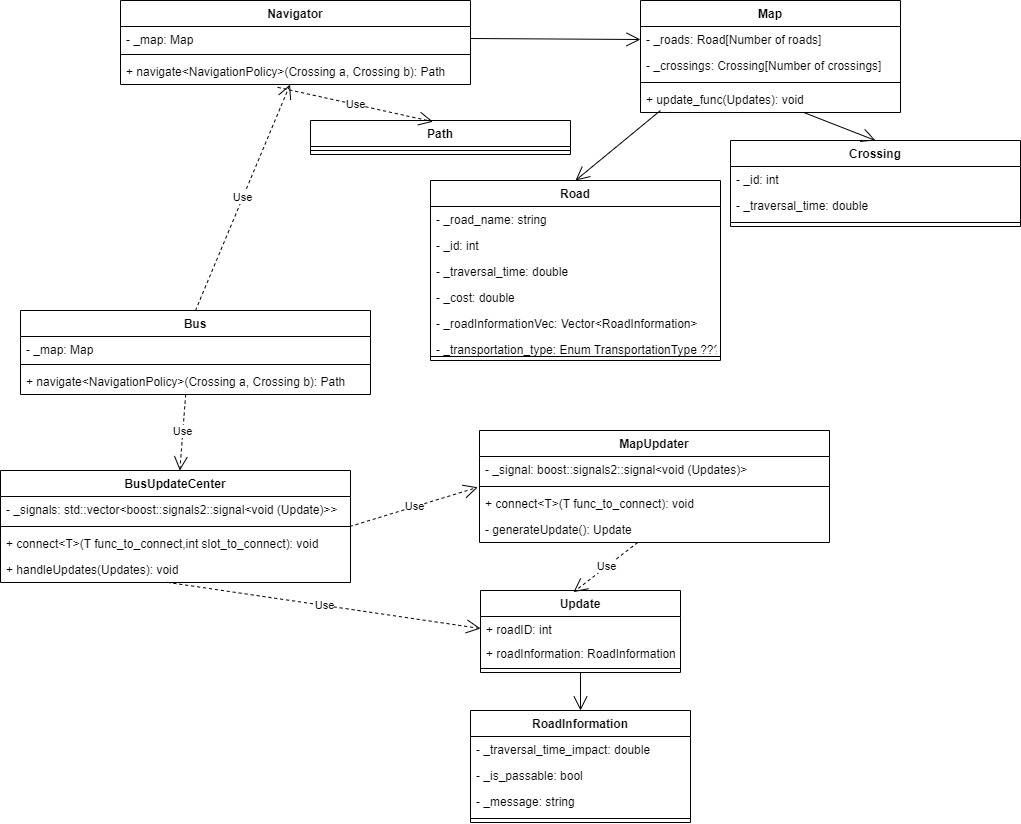

The diagram above was exported from draw.io. Its source (the exported page's mxGraphModel, read from the mxfile embedded in the PNG):
<mxGraphModel dx="1298" dy="811" grid="1" gridSize="10" guides="1" tooltips="1" connect="1" arrows="1" fold="1" page="1" pageScale="1" pageWidth="827" pageHeight="1169" math="0" shadow="0">
  <root>
    <mxCell id="ZEWD-8x_B5TL0Xg4sJnm-0" />
    <mxCell id="ZEWD-8x_B5TL0Xg4sJnm-1" parent="ZEWD-8x_B5TL0Xg4sJnm-0" />
    <mxCell id="WDdHEr6nhNgaCO1W2buC-4" value="Navigator" style="swimlane;fontStyle=1;align=center;verticalAlign=top;childLayout=stackLayout;horizontal=1;startSize=26;horizontalStack=0;resizeParent=1;resizeParentMax=0;resizeLast=0;collapsible=1;marginBottom=0;" parent="ZEWD-8x_B5TL0Xg4sJnm-1" vertex="1">
      <mxGeometry x="140" y="90" width="350" height="84" as="geometry" />
    </mxCell>
    <mxCell id="WDdHEr6nhNgaCO1W2buC-5" value="- _map: Map&#10;" style="text;strokeColor=none;fillColor=none;align=left;verticalAlign=top;spacingLeft=4;spacingRight=4;overflow=hidden;rotatable=0;points=[[0,0.5],[1,0.5]];portConstraint=eastwest;" parent="WDdHEr6nhNgaCO1W2buC-4" vertex="1">
      <mxGeometry y="26" width="350" height="24" as="geometry" />
    </mxCell>
    <mxCell id="WDdHEr6nhNgaCO1W2buC-6" value="" style="line;strokeWidth=1;fillColor=none;align=left;verticalAlign=middle;spacingTop=-1;spacingLeft=3;spacingRight=3;rotatable=0;labelPosition=right;points=[];portConstraint=eastwest;" parent="WDdHEr6nhNgaCO1W2buC-4" vertex="1">
      <mxGeometry y="50" width="350" height="8" as="geometry" />
    </mxCell>
    <mxCell id="WDdHEr6nhNgaCO1W2buC-7" value="+ navigate&lt;NavigationPolicy&gt;(Crossing a, Crossing b): Path" style="text;strokeColor=none;fillColor=none;align=left;verticalAlign=top;spacingLeft=4;spacingRight=4;overflow=hidden;rotatable=0;points=[[0,0.5],[1,0.5]];portConstraint=eastwest;" parent="WDdHEr6nhNgaCO1W2buC-4" vertex="1">
      <mxGeometry y="58" width="350" height="26" as="geometry" />
    </mxCell>
    <mxCell id="ZnyX86G8JYExYeQna0lM-2" value="Map" style="swimlane;fontStyle=1;align=center;verticalAlign=top;childLayout=stackLayout;horizontal=1;startSize=26;horizontalStack=0;resizeParent=1;resizeParentMax=0;resizeLast=0;collapsible=1;marginBottom=0;" parent="ZEWD-8x_B5TL0Xg4sJnm-1" vertex="1">
      <mxGeometry x="660" y="90" width="260" height="112" as="geometry" />
    </mxCell>
    <mxCell id="ZnyX86G8JYExYeQna0lM-3" value="- _roads: Road[Number of roads]" style="text;strokeColor=none;fillColor=none;align=left;verticalAlign=top;spacingLeft=4;spacingRight=4;overflow=hidden;rotatable=0;points=[[0,0.5],[1,0.5]];portConstraint=eastwest;" parent="ZnyX86G8JYExYeQna0lM-2" vertex="1">
      <mxGeometry y="26" width="260" height="26" as="geometry" />
    </mxCell>
    <mxCell id="aZJH9EBdIHuGwDnPwOJs-14" value="- _crossings: Crossing[Number of crossings]" style="text;strokeColor=none;fillColor=none;align=left;verticalAlign=top;spacingLeft=4;spacingRight=4;overflow=hidden;rotatable=0;points=[[0,0.5],[1,0.5]];portConstraint=eastwest;" parent="ZnyX86G8JYExYeQna0lM-2" vertex="1">
      <mxGeometry y="52" width="260" height="26" as="geometry" />
    </mxCell>
    <mxCell id="ZnyX86G8JYExYeQna0lM-4" value="" style="line;strokeWidth=1;fillColor=none;align=left;verticalAlign=middle;spacingTop=-1;spacingLeft=3;spacingRight=3;rotatable=0;labelPosition=right;points=[];portConstraint=eastwest;" parent="ZnyX86G8JYExYeQna0lM-2" vertex="1">
      <mxGeometry y="78" width="260" height="8" as="geometry" />
    </mxCell>
    <mxCell id="ZnyX86G8JYExYeQna0lM-5" value="+ update_func(Updates): void" style="text;strokeColor=none;fillColor=none;align=left;verticalAlign=top;spacingLeft=4;spacingRight=4;overflow=hidden;rotatable=0;points=[[0,0.5],[1,0.5]];portConstraint=eastwest;" parent="ZnyX86G8JYExYeQna0lM-2" vertex="1">
      <mxGeometry y="86" width="260" height="26" as="geometry" />
    </mxCell>
    <mxCell id="aZJH9EBdIHuGwDnPwOJs-0" value="MapUpdater" style="swimlane;fontStyle=1;align=center;verticalAlign=top;childLayout=stackLayout;horizontal=1;startSize=26;horizontalStack=0;resizeParent=1;resizeParentMax=0;resizeLast=0;collapsible=1;marginBottom=0;" parent="ZEWD-8x_B5TL0Xg4sJnm-1" vertex="1">
      <mxGeometry x="499" y="520" width="350" height="112" as="geometry" />
    </mxCell>
    <mxCell id="aZJH9EBdIHuGwDnPwOJs-1" value="- _signal: boost::signals2::signal&lt;void (Updates)&gt;" style="text;strokeColor=none;fillColor=none;align=left;verticalAlign=top;spacingLeft=4;spacingRight=4;overflow=hidden;rotatable=0;points=[[0,0.5],[1,0.5]];portConstraint=eastwest;" parent="aZJH9EBdIHuGwDnPwOJs-0" vertex="1">
      <mxGeometry y="26" width="350" height="26" as="geometry" />
    </mxCell>
    <mxCell id="aZJH9EBdIHuGwDnPwOJs-2" value="" style="line;strokeWidth=1;fillColor=none;align=left;verticalAlign=middle;spacingTop=-1;spacingLeft=3;spacingRight=3;rotatable=0;labelPosition=right;points=[];portConstraint=eastwest;" parent="aZJH9EBdIHuGwDnPwOJs-0" vertex="1">
      <mxGeometry y="52" width="350" height="8" as="geometry" />
    </mxCell>
    <mxCell id="aZJH9EBdIHuGwDnPwOJs-3" value="+ connect&lt;T&gt;(T func_to_connect): void" style="text;strokeColor=none;fillColor=none;align=left;verticalAlign=top;spacingLeft=4;spacingRight=4;overflow=hidden;rotatable=0;points=[[0,0.5],[1,0.5]];portConstraint=eastwest;" parent="aZJH9EBdIHuGwDnPwOJs-0" vertex="1">
      <mxGeometry y="60" width="350" height="26" as="geometry" />
    </mxCell>
    <mxCell id="aZJH9EBdIHuGwDnPwOJs-4" value="- generateUpdate(): Update" style="text;strokeColor=none;fillColor=none;align=left;verticalAlign=top;spacingLeft=4;spacingRight=4;overflow=hidden;rotatable=0;points=[[0,0.5],[1,0.5]];portConstraint=eastwest;" parent="aZJH9EBdIHuGwDnPwOJs-0" vertex="1">
      <mxGeometry y="86" width="350" height="26" as="geometry" />
    </mxCell>
    <mxCell id="aZJH9EBdIHuGwDnPwOJs-5" value="Road" style="swimlane;fontStyle=1;align=center;verticalAlign=top;childLayout=stackLayout;horizontal=1;startSize=26;horizontalStack=0;resizeParent=1;resizeParentMax=0;resizeLast=0;collapsible=1;marginBottom=0;" parent="ZEWD-8x_B5TL0Xg4sJnm-1" vertex="1">
      <mxGeometry x="450" y="270" width="290" height="180" as="geometry" />
    </mxCell>
    <mxCell id="aZJH9EBdIHuGwDnPwOJs-6" value="- _road_name: string" style="text;strokeColor=none;fillColor=none;align=left;verticalAlign=top;spacingLeft=4;spacingRight=4;overflow=hidden;rotatable=0;points=[[0,0.5],[1,0.5]];portConstraint=eastwest;" parent="aZJH9EBdIHuGwDnPwOJs-5" vertex="1">
      <mxGeometry y="26" width="290" height="26" as="geometry" />
    </mxCell>
    <mxCell id="aZJH9EBdIHuGwDnPwOJs-13" value="- _id: int" style="text;strokeColor=none;fillColor=none;align=left;verticalAlign=top;spacingLeft=4;spacingRight=4;overflow=hidden;rotatable=0;points=[[0,0.5],[1,0.5]];portConstraint=eastwest;" parent="aZJH9EBdIHuGwDnPwOJs-5" vertex="1">
      <mxGeometry y="52" width="290" height="26" as="geometry" />
    </mxCell>
    <mxCell id="LCBSsnTK3wfVn3i4easv-8" value="- _traversal_time: double" style="text;strokeColor=none;fillColor=none;align=left;verticalAlign=top;spacingLeft=4;spacingRight=4;overflow=hidden;rotatable=0;points=[[0,0.5],[1,0.5]];portConstraint=eastwest;" parent="aZJH9EBdIHuGwDnPwOJs-5" vertex="1">
      <mxGeometry y="78" width="290" height="26" as="geometry" />
    </mxCell>
    <mxCell id="aZJH9EBdIHuGwDnPwOJs-8" value="- _cost: double" style="text;strokeColor=none;fillColor=none;align=left;verticalAlign=top;spacingLeft=4;spacingRight=4;overflow=hidden;rotatable=0;points=[[0,0.5],[1,0.5]];portConstraint=eastwest;" parent="aZJH9EBdIHuGwDnPwOJs-5" vertex="1">
      <mxGeometry y="104" width="290" height="26" as="geometry" />
    </mxCell>
    <mxCell id="LCBSsnTK3wfVn3i4easv-11" value="- _roadInformationVec: Vector&lt;RoadInformation&gt;" style="text;strokeColor=none;fillColor=none;align=left;verticalAlign=top;spacingLeft=4;spacingRight=4;overflow=hidden;rotatable=0;points=[[0,0.5],[1,0.5]];portConstraint=eastwest;" parent="aZJH9EBdIHuGwDnPwOJs-5" vertex="1">
      <mxGeometry y="130" width="290" height="26" as="geometry" />
    </mxCell>
    <mxCell id="LCBSsnTK3wfVn3i4easv-10" value="- _transportation_type: Enum TransportationType ???" style="text;strokeColor=none;fillColor=none;align=left;verticalAlign=top;spacingLeft=4;spacingRight=4;overflow=hidden;rotatable=0;points=[[0,0.5],[1,0.5]];portConstraint=eastwest;" parent="aZJH9EBdIHuGwDnPwOJs-5" vertex="1">
      <mxGeometry y="156" width="290" height="16" as="geometry" />
    </mxCell>
    <mxCell id="aZJH9EBdIHuGwDnPwOJs-7" value="" style="line;strokeWidth=1;fillColor=none;align=left;verticalAlign=middle;spacingTop=-1;spacingLeft=3;spacingRight=3;rotatable=0;labelPosition=right;points=[];portConstraint=eastwest;" parent="aZJH9EBdIHuGwDnPwOJs-5" vertex="1">
      <mxGeometry y="172" width="290" height="8" as="geometry" />
    </mxCell>
    <mxCell id="LCBSsnTK3wfVn3i4easv-0" value="Update" style="swimlane;fontStyle=1;align=center;verticalAlign=top;childLayout=stackLayout;horizontal=1;startSize=26;horizontalStack=0;resizeParent=1;resizeParentMax=0;resizeLast=0;collapsible=1;marginBottom=0;" parent="ZEWD-8x_B5TL0Xg4sJnm-1" vertex="1">
      <mxGeometry x="500" y="680" width="200" height="82" as="geometry" />
    </mxCell>
    <mxCell id="LCBSsnTK3wfVn3i4easv-1" value="+ roadID: int" style="text;strokeColor=none;fillColor=none;align=left;verticalAlign=top;spacingLeft=4;spacingRight=4;overflow=hidden;rotatable=0;points=[[0,0.5],[1,0.5]];portConstraint=eastwest;" parent="LCBSsnTK3wfVn3i4easv-0" vertex="1">
      <mxGeometry y="26" width="200" height="24" as="geometry" />
    </mxCell>
    <mxCell id="LCBSsnTK3wfVn3i4easv-20" value="+ roadInformation: RoadInformation" style="text;strokeColor=none;fillColor=none;align=left;verticalAlign=top;spacingLeft=4;spacingRight=4;overflow=hidden;rotatable=0;points=[[0,0.5],[1,0.5]];portConstraint=eastwest;" parent="LCBSsnTK3wfVn3i4easv-0" vertex="1">
      <mxGeometry y="50" width="200" height="24" as="geometry" />
    </mxCell>
    <mxCell id="LCBSsnTK3wfVn3i4easv-2" value="" style="line;strokeWidth=1;fillColor=none;align=left;verticalAlign=middle;spacingTop=-1;spacingLeft=3;spacingRight=3;rotatable=0;labelPosition=right;points=[];portConstraint=eastwest;" parent="LCBSsnTK3wfVn3i4easv-0" vertex="1">
      <mxGeometry y="74" width="200" height="8" as="geometry" />
    </mxCell>
    <mxCell id="LCBSsnTK3wfVn3i4easv-4" value="RoadInformation" style="swimlane;fontStyle=1;align=center;verticalAlign=top;childLayout=stackLayout;horizontal=1;startSize=26;horizontalStack=0;resizeParent=1;resizeParentMax=0;resizeLast=0;collapsible=1;marginBottom=0;" parent="ZEWD-8x_B5TL0Xg4sJnm-1" vertex="1">
      <mxGeometry x="490" y="800" width="220" height="112" as="geometry" />
    </mxCell>
    <mxCell id="LCBSsnTK3wfVn3i4easv-5" value="- _traversal_time_impact: double" style="text;strokeColor=none;fillColor=none;align=left;verticalAlign=top;spacingLeft=4;spacingRight=4;overflow=hidden;rotatable=0;points=[[0,0.5],[1,0.5]];portConstraint=eastwest;" parent="LCBSsnTK3wfVn3i4easv-4" vertex="1">
      <mxGeometry y="26" width="220" height="26" as="geometry" />
    </mxCell>
    <mxCell id="LCBSsnTK3wfVn3i4easv-9" value="- _is_passable: bool" style="text;strokeColor=none;fillColor=none;align=left;verticalAlign=top;spacingLeft=4;spacingRight=4;overflow=hidden;rotatable=0;points=[[0,0.5],[1,0.5]];portConstraint=eastwest;" parent="LCBSsnTK3wfVn3i4easv-4" vertex="1">
      <mxGeometry y="52" width="220" height="26" as="geometry" />
    </mxCell>
    <mxCell id="KoTR0NMPcjQW1ej3CZh_-0" value="- _message: string" style="text;strokeColor=none;fillColor=none;align=left;verticalAlign=top;spacingLeft=4;spacingRight=4;overflow=hidden;rotatable=0;points=[[0,0.5],[1,0.5]];portConstraint=eastwest;" parent="LCBSsnTK3wfVn3i4easv-4" vertex="1">
      <mxGeometry y="78" width="220" height="26" as="geometry" />
    </mxCell>
    <mxCell id="LCBSsnTK3wfVn3i4easv-6" value="" style="line;strokeWidth=1;fillColor=none;align=left;verticalAlign=middle;spacingTop=-1;spacingLeft=3;spacingRight=3;rotatable=0;labelPosition=right;points=[];portConstraint=eastwest;" parent="LCBSsnTK3wfVn3i4easv-4" vertex="1">
      <mxGeometry y="104" width="220" height="8" as="geometry" />
    </mxCell>
    <mxCell id="LCBSsnTK3wfVn3i4easv-12" value="Crossing" style="swimlane;fontStyle=1;align=center;verticalAlign=top;childLayout=stackLayout;horizontal=1;startSize=26;horizontalStack=0;resizeParent=1;resizeParentMax=0;resizeLast=0;collapsible=1;marginBottom=0;" parent="ZEWD-8x_B5TL0Xg4sJnm-1" vertex="1">
      <mxGeometry x="750" y="230" width="290" height="86" as="geometry" />
    </mxCell>
    <mxCell id="LCBSsnTK3wfVn3i4easv-14" value="- _id: int" style="text;strokeColor=none;fillColor=none;align=left;verticalAlign=top;spacingLeft=4;spacingRight=4;overflow=hidden;rotatable=0;points=[[0,0.5],[1,0.5]];portConstraint=eastwest;" parent="LCBSsnTK3wfVn3i4easv-12" vertex="1">
      <mxGeometry y="26" width="290" height="26" as="geometry" />
    </mxCell>
    <mxCell id="LCBSsnTK3wfVn3i4easv-15" value="- _traversal_time: double" style="text;strokeColor=none;fillColor=none;align=left;verticalAlign=top;spacingLeft=4;spacingRight=4;overflow=hidden;rotatable=0;points=[[0,0.5],[1,0.5]];portConstraint=eastwest;" parent="LCBSsnTK3wfVn3i4easv-12" vertex="1">
      <mxGeometry y="52" width="290" height="26" as="geometry" />
    </mxCell>
    <mxCell id="LCBSsnTK3wfVn3i4easv-19" value="" style="line;strokeWidth=1;fillColor=none;align=left;verticalAlign=middle;spacingTop=-1;spacingLeft=3;spacingRight=3;rotatable=0;labelPosition=right;points=[];portConstraint=eastwest;" parent="LCBSsnTK3wfVn3i4easv-12" vertex="1">
      <mxGeometry y="78" width="290" height="8" as="geometry" />
    </mxCell>
    <mxCell id="LCBSsnTK3wfVn3i4easv-21" value="" style="endArrow=open;endFill=1;endSize=12;html=1;rounded=0;entryX=0.5;entryY=0;entryDx=0;entryDy=0;" parent="ZEWD-8x_B5TL0Xg4sJnm-1" target="aZJH9EBdIHuGwDnPwOJs-5" edge="1">
      <mxGeometry width="160" relative="1" as="geometry">
        <mxPoint x="680" y="200" as="sourcePoint" />
        <mxPoint x="790" y="270" as="targetPoint" />
      </mxGeometry>
    </mxCell>
    <mxCell id="LCBSsnTK3wfVn3i4easv-22" value="" style="endArrow=open;endFill=1;endSize=12;html=1;rounded=0;entryX=0.5;entryY=0;entryDx=0;entryDy=0;" parent="ZEWD-8x_B5TL0Xg4sJnm-1" source="ZnyX86G8JYExYeQna0lM-5" target="LCBSsnTK3wfVn3i4easv-12" edge="1">
      <mxGeometry width="160" relative="1" as="geometry">
        <mxPoint x="691.28" y="214.808" as="sourcePoint" />
        <mxPoint x="535" y="410" as="targetPoint" />
      </mxGeometry>
    </mxCell>
    <mxCell id="LCBSsnTK3wfVn3i4easv-23" value="" style="endArrow=open;endFill=1;endSize=12;html=1;rounded=0;entryX=0;entryY=0.5;entryDx=0;entryDy=0;exitX=1;exitY=0.5;exitDx=0;exitDy=0;" parent="ZEWD-8x_B5TL0Xg4sJnm-1" source="WDdHEr6nhNgaCO1W2buC-5" target="ZnyX86G8JYExYeQna0lM-3" edge="1">
      <mxGeometry width="160" relative="1" as="geometry">
        <mxPoint x="690" y="210" as="sourcePoint" />
        <mxPoint x="535" y="410" as="targetPoint" />
      </mxGeometry>
    </mxCell>
    <mxCell id="LCBSsnTK3wfVn3i4easv-24" value="Use" style="endArrow=open;endSize=12;dashed=1;html=1;rounded=0;entryX=0.465;entryY=0.02;entryDx=0;entryDy=0;entryPerimeter=0;" parent="ZEWD-8x_B5TL0Xg4sJnm-1" source="aZJH9EBdIHuGwDnPwOJs-4" target="LCBSsnTK3wfVn3i4easv-0" edge="1">
      <mxGeometry width="160" relative="1" as="geometry">
        <mxPoint x="235" y="694" as="sourcePoint" />
        <mxPoint x="395" y="694" as="targetPoint" />
      </mxGeometry>
    </mxCell>
    <mxCell id="LCBSsnTK3wfVn3i4easv-32" value="Path" style="swimlane;fontStyle=1;align=center;verticalAlign=top;childLayout=stackLayout;horizontal=1;startSize=26;horizontalStack=0;resizeParent=1;resizeParentMax=0;resizeLast=0;collapsible=1;marginBottom=0;" parent="ZEWD-8x_B5TL0Xg4sJnm-1" vertex="1">
      <mxGeometry x="330" y="210" width="260" height="34" as="geometry" />
    </mxCell>
    <mxCell id="LCBSsnTK3wfVn3i4easv-35" value="" style="line;strokeWidth=1;fillColor=none;align=left;verticalAlign=middle;spacingTop=-1;spacingLeft=3;spacingRight=3;rotatable=0;labelPosition=right;points=[];portConstraint=eastwest;" parent="LCBSsnTK3wfVn3i4easv-32" vertex="1">
      <mxGeometry y="26" width="260" height="8" as="geometry" />
    </mxCell>
    <mxCell id="LCBSsnTK3wfVn3i4easv-37" value="Use" style="endArrow=open;endSize=12;dashed=1;html=1;rounded=0;exitX=0.449;exitY=1.108;exitDx=0;exitDy=0;exitPerimeter=0;entryX=0.471;entryY=0.035;entryDx=0;entryDy=0;entryPerimeter=0;" parent="ZEWD-8x_B5TL0Xg4sJnm-1" source="WDdHEr6nhNgaCO1W2buC-7" target="LCBSsnTK3wfVn3i4easv-32" edge="1">
      <mxGeometry width="160" relative="1" as="geometry">
        <mxPoint x="450" y="330" as="sourcePoint" />
        <mxPoint x="610" y="330" as="targetPoint" />
      </mxGeometry>
    </mxCell>
    <mxCell id="LCBSsnTK3wfVn3i4easv-40" value="" style="endArrow=open;endFill=1;endSize=12;html=1;rounded=0;entryX=0.5;entryY=0;entryDx=0;entryDy=0;" parent="ZEWD-8x_B5TL0Xg4sJnm-1" source="LCBSsnTK3wfVn3i4easv-2" target="LCBSsnTK3wfVn3i4easv-4" edge="1">
      <mxGeometry width="160" relative="1" as="geometry">
        <mxPoint x="635" y="874" as="sourcePoint" />
        <mxPoint x="795" y="874" as="targetPoint" />
      </mxGeometry>
    </mxCell>
    <mxCell id="nHSKpOhoHekW8ldx2vRj-0" value="Bus" style="swimlane;fontStyle=1;align=center;verticalAlign=top;childLayout=stackLayout;horizontal=1;startSize=26;horizontalStack=0;resizeParent=1;resizeParentMax=0;resizeLast=0;collapsible=1;marginBottom=0;" vertex="1" parent="ZEWD-8x_B5TL0Xg4sJnm-1">
      <mxGeometry x="40" y="400" width="350" height="84" as="geometry" />
    </mxCell>
    <mxCell id="nHSKpOhoHekW8ldx2vRj-1" value="- _map: Map&#10;" style="text;strokeColor=none;fillColor=none;align=left;verticalAlign=top;spacingLeft=4;spacingRight=4;overflow=hidden;rotatable=0;points=[[0,0.5],[1,0.5]];portConstraint=eastwest;" vertex="1" parent="nHSKpOhoHekW8ldx2vRj-0">
      <mxGeometry y="26" width="350" height="24" as="geometry" />
    </mxCell>
    <mxCell id="nHSKpOhoHekW8ldx2vRj-2" value="" style="line;strokeWidth=1;fillColor=none;align=left;verticalAlign=middle;spacingTop=-1;spacingLeft=3;spacingRight=3;rotatable=0;labelPosition=right;points=[];portConstraint=eastwest;" vertex="1" parent="nHSKpOhoHekW8ldx2vRj-0">
      <mxGeometry y="50" width="350" height="8" as="geometry" />
    </mxCell>
    <mxCell id="nHSKpOhoHekW8ldx2vRj-3" value="+ navigate&lt;NavigationPolicy&gt;(Crossing a, Crossing b): Path" style="text;strokeColor=none;fillColor=none;align=left;verticalAlign=top;spacingLeft=4;spacingRight=4;overflow=hidden;rotatable=0;points=[[0,0.5],[1,0.5]];portConstraint=eastwest;" vertex="1" parent="nHSKpOhoHekW8ldx2vRj-0">
      <mxGeometry y="58" width="350" height="26" as="geometry" />
    </mxCell>
    <mxCell id="nHSKpOhoHekW8ldx2vRj-4" value="Use" style="endArrow=open;endSize=12;dashed=1;html=1;rounded=0;exitX=0.5;exitY=0;exitDx=0;exitDy=0;" edge="1" parent="ZEWD-8x_B5TL0Xg4sJnm-1" source="nHSKpOhoHekW8ldx2vRj-0" target="WDdHEr6nhNgaCO1W2buC-7">
      <mxGeometry width="160" relative="1" as="geometry">
        <mxPoint x="130.00000000000009" y="313.808" as="sourcePoint" />
        <mxPoint x="225.31000000000003" y="368.19000000000005" as="targetPoint" />
      </mxGeometry>
    </mxCell>
    <mxCell id="nHSKpOhoHekW8ldx2vRj-8" value="BusUpdateCenter" style="swimlane;fontStyle=1;align=center;verticalAlign=top;childLayout=stackLayout;horizontal=1;startSize=26;horizontalStack=0;resizeParent=1;resizeParentMax=0;resizeLast=0;collapsible=1;marginBottom=0;" vertex="1" parent="ZEWD-8x_B5TL0Xg4sJnm-1">
      <mxGeometry x="20" y="560" width="350" height="112" as="geometry" />
    </mxCell>
    <mxCell id="nHSKpOhoHekW8ldx2vRj-9" value="- _signals: std::vector&lt;boost::signals2::signal&lt;void (Update)&gt;&gt;" style="text;strokeColor=none;fillColor=none;align=left;verticalAlign=top;spacingLeft=4;spacingRight=4;overflow=hidden;rotatable=0;points=[[0,0.5],[1,0.5]];portConstraint=eastwest;" vertex="1" parent="nHSKpOhoHekW8ldx2vRj-8">
      <mxGeometry y="26" width="350" height="26" as="geometry" />
    </mxCell>
    <mxCell id="nHSKpOhoHekW8ldx2vRj-10" value="" style="line;strokeWidth=1;fillColor=none;align=left;verticalAlign=middle;spacingTop=-1;spacingLeft=3;spacingRight=3;rotatable=0;labelPosition=right;points=[];portConstraint=eastwest;" vertex="1" parent="nHSKpOhoHekW8ldx2vRj-8">
      <mxGeometry y="52" width="350" height="8" as="geometry" />
    </mxCell>
    <mxCell id="nHSKpOhoHekW8ldx2vRj-11" value="+ connect&lt;T&gt;(T func_to_connect,int slot_to_connect): void" style="text;strokeColor=none;fillColor=none;align=left;verticalAlign=top;spacingLeft=4;spacingRight=4;overflow=hidden;rotatable=0;points=[[0,0.5],[1,0.5]];portConstraint=eastwest;" vertex="1" parent="nHSKpOhoHekW8ldx2vRj-8">
      <mxGeometry y="60" width="350" height="26" as="geometry" />
    </mxCell>
    <mxCell id="nHSKpOhoHekW8ldx2vRj-12" value="+ handleUpdates(Updates): void" style="text;strokeColor=none;fillColor=none;align=left;verticalAlign=top;spacingLeft=4;spacingRight=4;overflow=hidden;rotatable=0;points=[[0,0.5],[1,0.5]];portConstraint=eastwest;" vertex="1" parent="nHSKpOhoHekW8ldx2vRj-8">
      <mxGeometry y="86" width="350" height="26" as="geometry" />
    </mxCell>
    <mxCell id="vGOxJuLJDIWUc3LQIOBE-0" value="Use" style="endArrow=open;endSize=12;dashed=1;html=1;rounded=0;entryX=0;entryY=0.5;entryDx=0;entryDy=0;exitX=0.477;exitY=0.995;exitDx=0;exitDy=0;exitPerimeter=0;" edge="1" parent="ZEWD-8x_B5TL0Xg4sJnm-1" source="nHSKpOhoHekW8ldx2vRj-12" target="LCBSsnTK3wfVn3i4easv-1">
      <mxGeometry width="160" relative="1" as="geometry">
        <mxPoint x="608.5472541507024" y="642" as="sourcePoint" />
        <mxPoint x="603" y="691.6399999999999" as="targetPoint" />
      </mxGeometry>
    </mxCell>
    <mxCell id="vGOxJuLJDIWUc3LQIOBE-1" value="Use" style="endArrow=open;endSize=12;dashed=1;html=1;rounded=0;exitX=0.472;exitY=1;exitDx=0;exitDy=0;exitPerimeter=0;" edge="1" parent="ZEWD-8x_B5TL0Xg4sJnm-1" source="nHSKpOhoHekW8ldx2vRj-3" target="nHSKpOhoHekW8ldx2vRj-8">
      <mxGeometry width="160" relative="1" as="geometry">
        <mxPoint x="618.5472541507024" y="652" as="sourcePoint" />
        <mxPoint x="613" y="701.6399999999999" as="targetPoint" />
      </mxGeometry>
    </mxCell>
    <mxCell id="vGOxJuLJDIWUc3LQIOBE-2" value="Use" style="endArrow=open;endSize=12;dashed=1;html=1;rounded=0;entryX=-0.005;entryY=1.185;entryDx=0;entryDy=0;exitX=0.998;exitY=-0.154;exitDx=0;exitDy=0;exitPerimeter=0;entryPerimeter=0;" edge="1" parent="ZEWD-8x_B5TL0Xg4sJnm-1" source="nHSKpOhoHekW8ldx2vRj-11" target="aZJH9EBdIHuGwDnPwOJs-1">
      <mxGeometry width="160" relative="1" as="geometry">
        <mxPoint x="196.95000000000005" y="681.8699999999999" as="sourcePoint" />
        <mxPoint x="510" y="728" as="targetPoint" />
      </mxGeometry>
    </mxCell>
  </root>
</mxGraphModel>